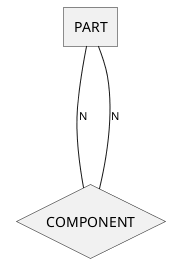

The diagram above was rendered by PlantUML. Its source (embedded in the PNG):
@startchen 06-recursive-many-to-many

entity PART {
}

relationship COMPONENT {
}

PART -N- COMPONENT
COMPONENT -N- PART

@endchen